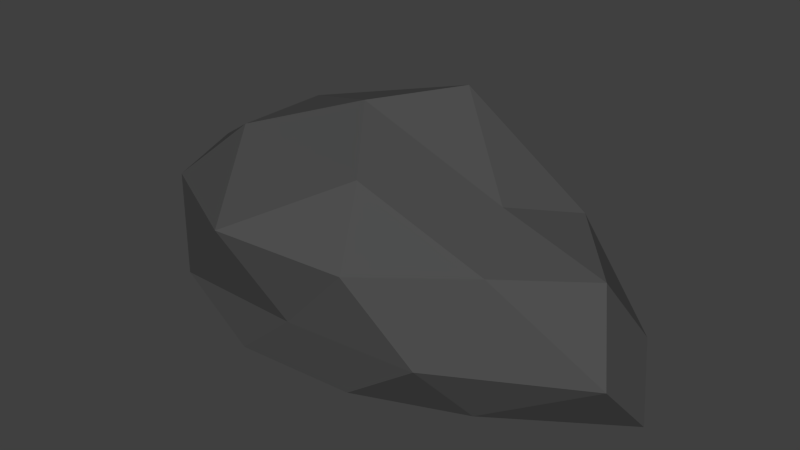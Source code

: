 # Source: rock1.blend  (saved by Blender 2.76.0; exported with 4.5.12 LTS)
import bpy
from mathutils import Matrix  # noqa: F401  (used for matrix-valued properties, if any)

bpy.ops.wm.read_factory_settings(use_empty=True)
scene = bpy.context.scene
scene.name = 'Scene'

# ---- collections
col_collection_1 = bpy.data.collections.new('Collection 1'); scene.collection.children.link(col_collection_1)

# ---- materials (node trees are filled in below, after node groups)
mat_rockmat = bpy.data.materials.new('rockmat')
mat_rockmat.alpha_threshold = 0.0
mat_rockmat.use_transparent_shadow = False
mat_rockmat.diffuse_color = (0.07658, 0.07658, 0.07658, 1.0)
mat_rockmat.roughness = 0.5
mat_rockmat.specular_intensity = 0.0

# ---- material node trees

# ---- world
world_world = bpy.data.worlds.new('World'); scene.world = world_world
world_world.color = (0.05088, 0.05088, 0.05088)
world_world.use_sun_shadow = False
world_world.sun_shadow_jitter_overblur = 0.0
world_world.cycles.sampling_method = 'MANUAL'
world_world.cycles.sample_map_resolution = 256

# ---- meshes
me_icosphere = bpy.data.meshes.new('Icosphere')
me_icosphere.from_pydata([(0.01209, -0.01345, -0.04217), (0.3727, -0.1881, -0.04217), (-0.1256, -0.2989, -0.04217), (-0.4341, -0.01345, -0.04217), (-0.1256, 0.2692, -0.04217), (0.5211, 0.1612, -0.04217), (0.1498, -0.3027, 0.2244), (-0.4149, -0.1889, 0.2244), (-0.4149, 0.1612, 0.2244), (0.1498, 0.2692, 0.2611), (0.5292, -0.01345, 0.2244), (-0.04059, -0.01345, 0.4323), (-0.06886, -0.1802, -0.04217), (0.224, -0.1161, -0.04217), (0.1431, -0.2822, -0.04217), (0.6328, -0.01345, -0.04217), (0.224, 0.08922, -0.04217), (-0.2547, -0.01345, -0.04217), (-0.3308, -0.1796, -0.04217), (-0.06886, 0.1527, -0.04217), (-0.3308, 0.1527, -0.04217), (0.1431, 0.2553, -0.04217), (0.603, -0.1161, 0.07582), (0.5705, 0.08922, 0.07582), (0.01209, -0.3045, 0.07582), (0.305, -0.2822, 0.07582), (-0.4816, -0.1161, 0.07582), (-0.2813, -0.2965, 0.07582), (-0.301, 0.1744, 0.07582), (-0.4816, 0.08922, 0.07582), (0.305, 0.2553, 0.07582), (0.01209, 0.2521, 0.07694), (0.3809, -0.1796, 0.2505), (-0.1191, -0.3555, 0.2505), (-0.4577, -0.01345, 0.2505), (-0.1289, 0.2002, 0.2639), (0.3809, 0.1527, 0.2519), (0.09304, -0.1886, 0.3584), (0.3, -0.01345, 0.302), (-0.2679, -0.1279, 0.3584), (-0.2679, 0.08922, 0.3584), (0.09304, 0.1527, 0.4484)], [], [(0, 13, 12), (1, 13, 15), (0, 12, 17), (0, 17, 19), (0, 19, 16), (1, 15, 22), (2, 14, 24), (3, 18, 26), (4, 20, 28), (5, 21, 30), (1, 22, 25), (2, 24, 27), (3, 26, 29), (4, 28, 31), (5, 30, 23), (6, 32, 37), (7, 33, 39), (8, 34, 40), (9, 35, 41), (10, 36, 38), (38, 41, 11), (38, 36, 41), (36, 9, 41), (41, 40, 11), (41, 35, 40), (35, 8, 40), (40, 39, 11), (40, 34, 39), (34, 7, 39), (39, 37, 11), (39, 33, 37), (33, 6, 37), (37, 38, 11), (37, 32, 38), (32, 10, 38), (23, 36, 10), (23, 30, 36), (30, 9, 36), (31, 35, 9), (31, 28, 35), (28, 8, 35), (29, 34, 8), (29, 26, 34), (26, 7, 34), (27, 33, 7), (27, 24, 33), (24, 6, 33), (25, 32, 6), (25, 22, 32), (22, 10, 32), (30, 31, 9), (30, 21, 31), (21, 4, 31), (28, 29, 8), (28, 20, 29), (20, 3, 29), (26, 27, 7), (26, 18, 27), (18, 2, 27), (24, 25, 6), (24, 14, 25), (14, 1, 25), (22, 23, 10), (22, 15, 23), (15, 5, 23), (16, 21, 5), (16, 19, 21), (19, 4, 21), (19, 20, 4), (19, 17, 20), (17, 3, 20), (17, 18, 3), (17, 12, 18), (12, 2, 18), (15, 16, 5), (15, 13, 16), (13, 0, 16), (12, 14, 2), (12, 13, 14), (13, 1, 14)])
me_icosphere.materials.append(mat_rockmat)
me_icosphere.use_remesh_preserve_volume = False
me_icosphere.use_remesh_preserve_attributes = False
me_icosphere.use_mirror_vertex_groups = False
me_icosphere.update()

# ---- objects
ob_icosphere = bpy.data.objects.new('Icosphere', me_icosphere)

# ---- transforms, parenting, visibility, modifiers, constraints
ob_icosphere.location = (0.0, 0.0, 0.0)
ob_icosphere.lineart.crease_threshold = 0.0

# ---- collection membership
col_collection_1.objects.link(ob_icosphere)

# ---- scene / render settings (as saved in the file)
scene.frame_start = 1; scene.frame_end = 250; scene.frame_set(1)
scene.render.engine = 'BLENDER_EEVEE_NEXT'
scene.render.resolution_percentage = 50
scene.render.dither_intensity = 0.0
scene.cycles.use_denoising = False
scene.cycles.samples = 10
scene.cycles.sampling_pattern = 'TABULATED_SOBOL'
scene.cycles.light_sampling_threshold = 0.0
scene.cycles.use_adaptive_sampling = False
scene.cycles.use_light_tree = False
scene.cycles.blur_glossy = 0.0
scene.cycles.pixel_filter_type = 'GAUSSIAN'
scene.cycles.sample_clamp_indirect = 0.0
scene.view_settings.view_transform = 'Standard'
bpy.context.view_layer.update()

# ---- added for rendering (the .blend has no active camera and no usable light): camera, sun
cam_auto = bpy.data.cameras.new('AutoCamera')
cam_auto.lens = 50.0
cam_auto.sensor_width = 36.0
cam_auto.clip_end = 1000.0
ob_auto_camera = bpy.data.objects.new('AutoCamera', cam_auto)
scene.collection.objects.link(ob_auto_camera)
ob_auto_camera.location = (1.34177, -1.56257, 1.21601)
ob_auto_camera.rotation_euler = (1.09748, -7.21219e-08, 0.694738)
scene.camera = ob_auto_camera
light_auto_sun = bpy.data.lights.new('AutoSun', 'SUN')
light_auto_sun.energy = 3.0
light_auto_sun.angle = 0.0523599
ob_auto_sun = bpy.data.objects.new('AutoSun', light_auto_sun)
scene.collection.objects.link(ob_auto_sun)
ob_auto_sun.rotation_euler = (0.872665, 0.174533, 0.523599)
bpy.context.view_layer.update()
